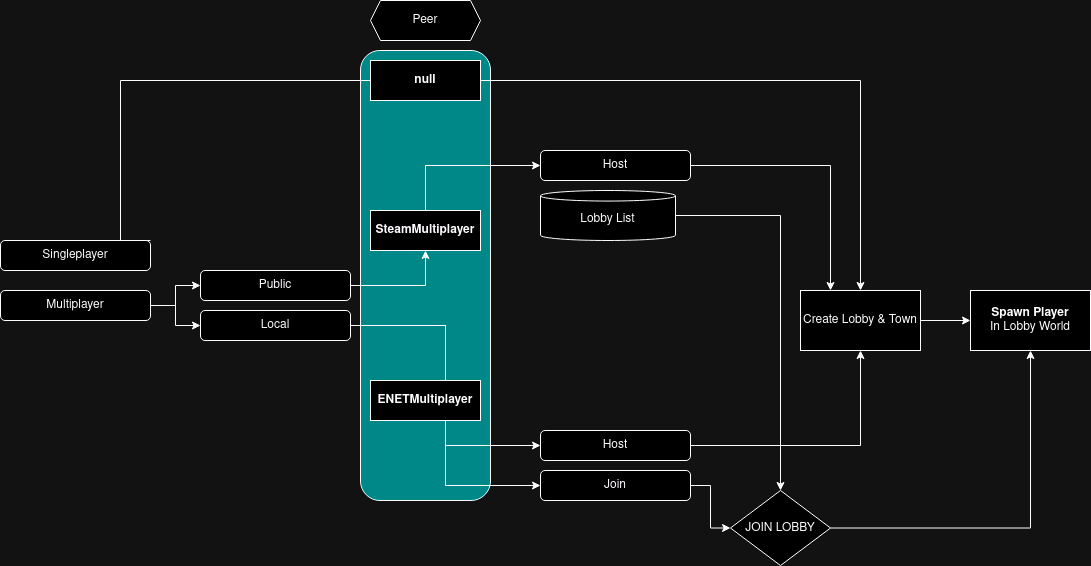

The diagram above was exported from draw.io. Its source (the exported page's mxGraphModel, read from the mxfile embedded in the PNG):
<mxGraphModel dx="1190" dy="1250" grid="1" gridSize="10" guides="1" tooltips="1" connect="1" arrows="1" fold="1" page="1" pageScale="1" pageWidth="850" pageHeight="1100" math="0" shadow="0">
  <root>
    <mxCell id="0" />
    <mxCell id="1" parent="0" />
    <mxCell id="ViTKUCCriORvGT92bz-j-26" value="" style="rounded=1;whiteSpace=wrap;html=1;fillColor=#00CCCC;" parent="1" vertex="1">
      <mxGeometry x="380" y="50" width="130" height="450" as="geometry" />
    </mxCell>
    <mxCell id="ViTKUCCriORvGT92bz-j-28" style="edgeStyle=orthogonalEdgeStyle;rounded=0;orthogonalLoop=1;jettySize=auto;html=1;exitX=1;exitY=0;exitDx=0;exitDy=0;entryX=0.5;entryY=0;entryDx=0;entryDy=0;" parent="1" source="ViTKUCCriORvGT92bz-j-2" target="ViTKUCCriORvGT92bz-j-29" edge="1">
      <mxGeometry relative="1" as="geometry">
        <mxPoint x="720" y="45" as="targetPoint" />
        <Array as="points">
          <mxPoint x="133" y="240" />
          <mxPoint x="133" y="255" />
          <mxPoint x="140" y="255" />
          <mxPoint x="140" y="80" />
          <mxPoint x="880" y="80" />
        </Array>
      </mxGeometry>
    </mxCell>
    <mxCell id="ViTKUCCriORvGT92bz-j-2" value="Singleplayer" style="rounded=1;whiteSpace=wrap;html=1;" parent="1" vertex="1">
      <mxGeometry x="20" y="240" width="150" height="30" as="geometry" />
    </mxCell>
    <mxCell id="ViTKUCCriORvGT92bz-j-6" style="edgeStyle=orthogonalEdgeStyle;rounded=0;orthogonalLoop=1;jettySize=auto;html=1;exitX=1;exitY=0.5;exitDx=0;exitDy=0;entryX=0;entryY=0.5;entryDx=0;entryDy=0;" parent="1" source="ViTKUCCriORvGT92bz-j-3" target="ViTKUCCriORvGT92bz-j-4" edge="1">
      <mxGeometry relative="1" as="geometry" />
    </mxCell>
    <mxCell id="ViTKUCCriORvGT92bz-j-7" style="edgeStyle=orthogonalEdgeStyle;rounded=0;orthogonalLoop=1;jettySize=auto;html=1;exitX=1;exitY=0.5;exitDx=0;exitDy=0;entryX=0;entryY=0.5;entryDx=0;entryDy=0;" parent="1" source="ViTKUCCriORvGT92bz-j-3" target="ViTKUCCriORvGT92bz-j-5" edge="1">
      <mxGeometry relative="1" as="geometry" />
    </mxCell>
    <mxCell id="ViTKUCCriORvGT92bz-j-3" value="Multiplayer" style="rounded=1;whiteSpace=wrap;html=1;" parent="1" vertex="1">
      <mxGeometry x="20" y="290" width="150" height="30" as="geometry" />
    </mxCell>
    <mxCell id="ViTKUCCriORvGT92bz-j-23" style="edgeStyle=orthogonalEdgeStyle;rounded=0;orthogonalLoop=1;jettySize=auto;html=1;exitX=1;exitY=0.5;exitDx=0;exitDy=0;entryX=0.5;entryY=1;entryDx=0;entryDy=0;" parent="1" source="ViTKUCCriORvGT92bz-j-4" target="ViTKUCCriORvGT92bz-j-21" edge="1">
      <mxGeometry relative="1" as="geometry" />
    </mxCell>
    <mxCell id="ViTKUCCriORvGT92bz-j-4" value="Public" style="rounded=1;whiteSpace=wrap;html=1;" parent="1" vertex="1">
      <mxGeometry x="220" y="270" width="150" height="30" as="geometry" />
    </mxCell>
    <mxCell id="ViTKUCCriORvGT92bz-j-16" style="edgeStyle=orthogonalEdgeStyle;rounded=0;orthogonalLoop=1;jettySize=auto;html=1;exitX=1;exitY=0.5;exitDx=0;exitDy=0;entryX=0;entryY=0.5;entryDx=0;entryDy=0;" parent="1" source="ViTKUCCriORvGT92bz-j-5" target="ViTKUCCriORvGT92bz-j-14" edge="1">
      <mxGeometry relative="1" as="geometry" />
    </mxCell>
    <mxCell id="ViTKUCCriORvGT92bz-j-17" style="edgeStyle=orthogonalEdgeStyle;rounded=0;orthogonalLoop=1;jettySize=auto;html=1;exitX=1;exitY=0.5;exitDx=0;exitDy=0;entryX=0;entryY=0.5;entryDx=0;entryDy=0;" parent="1" source="ViTKUCCriORvGT92bz-j-5" target="ViTKUCCriORvGT92bz-j-15" edge="1">
      <mxGeometry relative="1" as="geometry" />
    </mxCell>
    <mxCell id="ViTKUCCriORvGT92bz-j-5" value="Local" style="rounded=1;whiteSpace=wrap;html=1;" parent="1" vertex="1">
      <mxGeometry x="220" y="310" width="150" height="30" as="geometry" />
    </mxCell>
    <mxCell id="ViTKUCCriORvGT92bz-j-36" style="edgeStyle=orthogonalEdgeStyle;rounded=0;orthogonalLoop=1;jettySize=auto;html=1;exitX=1;exitY=0.5;exitDx=0;exitDy=0;entryX=0.25;entryY=0;entryDx=0;entryDy=0;" parent="1" source="ViTKUCCriORvGT92bz-j-8" target="ViTKUCCriORvGT92bz-j-29" edge="1">
      <mxGeometry relative="1" as="geometry" />
    </mxCell>
    <mxCell id="ViTKUCCriORvGT92bz-j-8" value="Host" style="rounded=1;whiteSpace=wrap;html=1;" parent="1" vertex="1">
      <mxGeometry x="560" y="150" width="150" height="30" as="geometry" />
    </mxCell>
    <mxCell id="ViTKUCCriORvGT92bz-j-31" value="" style="edgeStyle=orthogonalEdgeStyle;rounded=0;orthogonalLoop=1;jettySize=auto;html=1;" parent="1" source="ViTKUCCriORvGT92bz-j-10" target="ViTKUCCriORvGT92bz-j-30" edge="1">
      <mxGeometry relative="1" as="geometry" />
    </mxCell>
    <mxCell id="ViTKUCCriORvGT92bz-j-10" value="Lobby List" style="shape=cylinder3;whiteSpace=wrap;html=1;boundedLbl=1;backgroundOutline=1;size=5.285714285714278;" parent="1" vertex="1">
      <mxGeometry x="560" y="190" width="135" height="50" as="geometry" />
    </mxCell>
    <mxCell id="ViTKUCCriORvGT92bz-j-35" style="edgeStyle=orthogonalEdgeStyle;rounded=0;orthogonalLoop=1;jettySize=auto;html=1;exitX=1;exitY=0.5;exitDx=0;exitDy=0;entryX=0.5;entryY=1;entryDx=0;entryDy=0;" parent="1" source="ViTKUCCriORvGT92bz-j-14" target="ViTKUCCriORvGT92bz-j-29" edge="1">
      <mxGeometry relative="1" as="geometry" />
    </mxCell>
    <mxCell id="ViTKUCCriORvGT92bz-j-14" value="Host" style="rounded=1;whiteSpace=wrap;html=1;" parent="1" vertex="1">
      <mxGeometry x="560" y="430" width="150" height="30" as="geometry" />
    </mxCell>
    <mxCell id="ViTKUCCriORvGT92bz-j-34" style="edgeStyle=orthogonalEdgeStyle;rounded=0;orthogonalLoop=1;jettySize=auto;html=1;exitX=1;exitY=0.5;exitDx=0;exitDy=0;" parent="1" source="ViTKUCCriORvGT92bz-j-15" target="ViTKUCCriORvGT92bz-j-30" edge="1">
      <mxGeometry relative="1" as="geometry" />
    </mxCell>
    <mxCell id="ViTKUCCriORvGT92bz-j-15" value="Join" style="rounded=1;whiteSpace=wrap;html=1;" parent="1" vertex="1">
      <mxGeometry x="560" y="470" width="150" height="30" as="geometry" />
    </mxCell>
    <mxCell id="ViTKUCCriORvGT92bz-j-20" value="&lt;b&gt;ENETMultiplayer&lt;/b&gt;" style="shape=hexagon;perimeter=hexagonPerimeter2;whiteSpace=wrap;html=1;fixedSize=1;size=0;" parent="1" vertex="1">
      <mxGeometry x="390" y="380" width="110" height="40" as="geometry" />
    </mxCell>
    <mxCell id="ViTKUCCriORvGT92bz-j-24" style="edgeStyle=orthogonalEdgeStyle;rounded=0;orthogonalLoop=1;jettySize=auto;html=1;exitX=0.5;exitY=0;exitDx=0;exitDy=0;entryX=0;entryY=0.5;entryDx=0;entryDy=0;" parent="1" source="ViTKUCCriORvGT92bz-j-21" target="ViTKUCCriORvGT92bz-j-8" edge="1">
      <mxGeometry relative="1" as="geometry" />
    </mxCell>
    <mxCell id="ViTKUCCriORvGT92bz-j-21" value="&lt;b&gt;SteamMultiplayer&lt;/b&gt;" style="shape=hexagon;perimeter=hexagonPerimeter2;whiteSpace=wrap;html=1;fixedSize=1;size=0;" parent="1" vertex="1">
      <mxGeometry x="390" y="210" width="110" height="40" as="geometry" />
    </mxCell>
    <mxCell id="ViTKUCCriORvGT92bz-j-27" value="Peer" style="shape=hexagon;perimeter=hexagonPerimeter2;whiteSpace=wrap;html=1;fixedSize=1;size=10.000000000000227;" parent="1" vertex="1">
      <mxGeometry x="390" width="110" height="40" as="geometry" />
    </mxCell>
    <mxCell id="ViTKUCCriORvGT92bz-j-33" style="edgeStyle=orthogonalEdgeStyle;rounded=0;orthogonalLoop=1;jettySize=auto;html=1;exitX=1;exitY=0.5;exitDx=0;exitDy=0;entryX=0;entryY=0.5;entryDx=0;entryDy=0;" parent="1" source="ViTKUCCriORvGT92bz-j-29" target="ViTKUCCriORvGT92bz-j-32" edge="1">
      <mxGeometry relative="1" as="geometry" />
    </mxCell>
    <mxCell id="ViTKUCCriORvGT92bz-j-29" value="Create Lobby &amp;amp; Town" style="whiteSpace=wrap;html=1;" parent="1" vertex="1">
      <mxGeometry x="820" y="290" width="120" height="60" as="geometry" />
    </mxCell>
    <mxCell id="ViTKUCCriORvGT92bz-j-43" style="edgeStyle=orthogonalEdgeStyle;rounded=0;orthogonalLoop=1;jettySize=auto;html=1;exitX=1;exitY=0.5;exitDx=0;exitDy=0;entryX=0.5;entryY=1;entryDx=0;entryDy=0;" parent="1" source="ViTKUCCriORvGT92bz-j-30" target="ViTKUCCriORvGT92bz-j-32" edge="1">
      <mxGeometry relative="1" as="geometry" />
    </mxCell>
    <mxCell id="ViTKUCCriORvGT92bz-j-30" value="JOIN LOBBY" style="rhombus;whiteSpace=wrap;html=1;" parent="1" vertex="1">
      <mxGeometry x="750" y="490" width="100" height="75" as="geometry" />
    </mxCell>
    <mxCell id="ViTKUCCriORvGT92bz-j-32" value="&lt;div&gt;&lt;b&gt;Spawn Player&lt;/b&gt;&lt;/div&gt;&lt;div&gt;In Lobby World&lt;br&gt;&lt;/div&gt;" style="whiteSpace=wrap;html=1;" parent="1" vertex="1">
      <mxGeometry x="990" y="290" width="120" height="60" as="geometry" />
    </mxCell>
    <mxCell id="ViTKUCCriORvGT92bz-j-38" value="&lt;b&gt;null&lt;/b&gt;" style="shape=hexagon;perimeter=hexagonPerimeter2;whiteSpace=wrap;html=1;fixedSize=1;size=-10;" parent="1" vertex="1">
      <mxGeometry x="390" y="60" width="110" height="40" as="geometry" />
    </mxCell>
  </root>
</mxGraphModel>